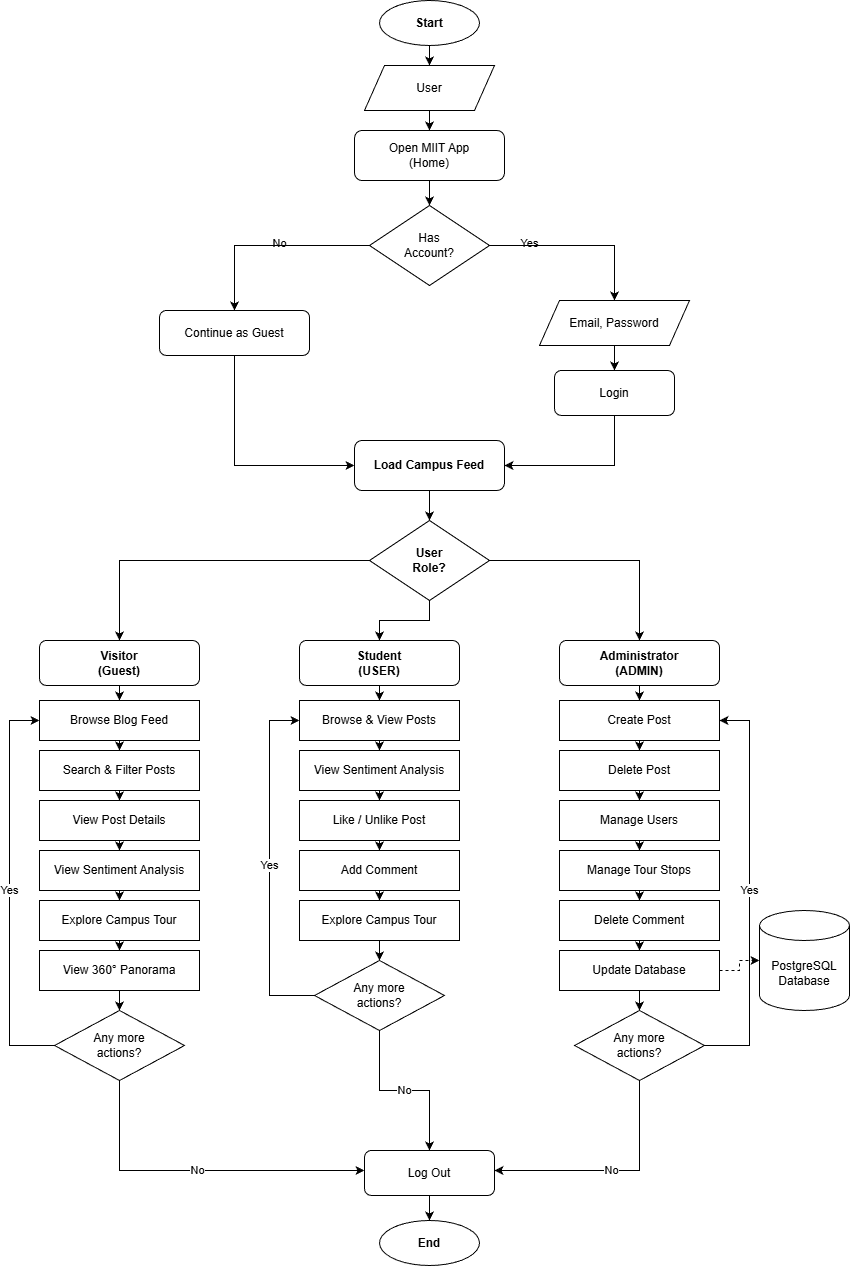

The diagram above was exported from draw.io. Its source (the exported page's mxGraphModel, read from the mxfile embedded in the PNG):
<mxGraphModel dx="1663" dy="857" grid="1" gridSize="10" guides="1" tooltips="1" connect="1" arrows="1" fold="1" page="1" pageScale="1" pageWidth="900" pageHeight="1500" math="0" shadow="0">
  <root>
    <mxCell id="0" />
    <mxCell id="1" parent="0" />
    <mxCell id="start" value="Start" style="ellipse;whiteSpace=wrap;html=1;fillColor=#ffffff;strokeColor=#000000;fontStyle=1" parent="1" vertex="1">
      <mxGeometry x="400" y="50" width="100" height="45" as="geometry" />
    </mxCell>
    <mxCell id="user-input" value="User" style="shape=parallelogram;perimeter=parallelogramPerimeter;whiteSpace=wrap;html=1;fixedSize=1;fillColor=#ffffff;strokeColor=#000000;" parent="1" vertex="1">
      <mxGeometry x="385" y="115" width="130" height="45" as="geometry" />
    </mxCell>
    <mxCell id="home" value="Open MIIT App&lt;br&gt;(Home)" style="rounded=1;whiteSpace=wrap;html=1;fillColor=#ffffff;strokeColor=#000000;" parent="1" vertex="1">
      <mxGeometry x="375" y="180" width="150" height="50" as="geometry" />
    </mxCell>
    <mxCell id="d-newuser" value="Has&lt;br&gt;Account?" style="rhombus;whiteSpace=wrap;html=1;fillColor=#ffffff;strokeColor=#000000;" parent="1" vertex="1">
      <mxGeometry x="390" y="255" width="120" height="80" as="geometry" />
    </mxCell>
    <mxCell id="guest-label" value="No" style="text;html=1;strokeColor=none;fillColor=none;align=center;fontSize=11;" parent="1" vertex="1">
      <mxGeometry x="280" y="280" width="40" height="20" as="geometry" />
    </mxCell>
    <mxCell id="guest" value="Continue as Guest" style="rounded=1;whiteSpace=wrap;html=1;fillColor=#ffffff;strokeColor=#000000;" parent="1" vertex="1">
      <mxGeometry x="180" y="360" width="150" height="45" as="geometry" />
    </mxCell>
    <mxCell id="yes-label" value="Yes" style="text;html=1;strokeColor=none;fillColor=none;align=center;fontSize=11;" parent="1" vertex="1">
      <mxGeometry x="530" y="280" width="40" height="20" as="geometry" />
    </mxCell>
    <mxCell id="creds" value="Email, Password" style="shape=parallelogram;perimeter=parallelogramPerimeter;whiteSpace=wrap;html=1;fixedSize=1;fillColor=#ffffff;strokeColor=#000000;" parent="1" vertex="1">
      <mxGeometry x="560" y="350" width="150" height="45" as="geometry" />
    </mxCell>
    <mxCell id="login" value="Login" style="rounded=1;whiteSpace=wrap;html=1;fillColor=#ffffff;strokeColor=#000000;" parent="1" vertex="1">
      <mxGeometry x="575" y="420" width="120" height="45" as="geometry" />
    </mxCell>
    <mxCell id="load-feed" value="Load Campus Feed" style="rounded=1;whiteSpace=wrap;html=1;fillColor=#ffffff;strokeColor=#000000;fontStyle=1" parent="1" vertex="1">
      <mxGeometry x="375" y="490" width="150" height="50" as="geometry" />
    </mxCell>
    <mxCell id="d-role" value="User&lt;br&gt;Role?" style="rhombus;whiteSpace=wrap;html=1;fillColor=#ffffff;strokeColor=#000000;fontStyle=1" parent="1" vertex="1">
      <mxGeometry x="390" y="570" width="120" height="80" as="geometry" />
    </mxCell>
    <mxCell id="v-header" value="Visitor&lt;br&gt;(Guest)" style="rounded=1;whiteSpace=wrap;html=1;fillColor=#ffffff;strokeColor=#000000;fontStyle=1" parent="1" vertex="1">
      <mxGeometry x="60" y="690" width="160" height="45" as="geometry" />
    </mxCell>
    <mxCell id="v1" value="Browse Blog Feed" style="rounded=0;whiteSpace=wrap;html=1;fillColor=#ffffff;strokeColor=#000000;" parent="1" vertex="1">
      <mxGeometry x="60" y="750" width="160" height="40" as="geometry" />
    </mxCell>
    <mxCell id="v2" value="Search &amp;amp; Filter Posts" style="rounded=0;whiteSpace=wrap;html=1;fillColor=#ffffff;strokeColor=#000000;" parent="1" vertex="1">
      <mxGeometry x="60" y="800" width="160" height="40" as="geometry" />
    </mxCell>
    <mxCell id="v3" value="View Post Details" style="rounded=0;whiteSpace=wrap;html=1;fillColor=#ffffff;strokeColor=#000000;" parent="1" vertex="1">
      <mxGeometry x="60" y="850" width="160" height="40" as="geometry" />
    </mxCell>
    <mxCell id="v4" value="View Sentiment Analysis" style="rounded=0;whiteSpace=wrap;html=1;fillColor=#ffffff;strokeColor=#000000;" parent="1" vertex="1">
      <mxGeometry x="60" y="900" width="160" height="40" as="geometry" />
    </mxCell>
    <mxCell id="v5" value="Explore Campus Tour" style="rounded=0;whiteSpace=wrap;html=1;fillColor=#ffffff;strokeColor=#000000;" parent="1" vertex="1">
      <mxGeometry x="60" y="950" width="160" height="40" as="geometry" />
    </mxCell>
    <mxCell id="v6" value="View 360° Panorama" style="rounded=0;whiteSpace=wrap;html=1;fillColor=#ffffff;strokeColor=#000000;" parent="1" vertex="1">
      <mxGeometry x="60" y="1000" width="160" height="40" as="geometry" />
    </mxCell>
    <mxCell id="v-more" value="Any more&lt;br&gt;actions?" style="rhombus;whiteSpace=wrap;html=1;fillColor=#ffffff;strokeColor=#000000;" parent="1" vertex="1">
      <mxGeometry x="75" y="1060" width="130" height="70" as="geometry" />
    </mxCell>
    <mxCell id="s-header" value="Student&lt;br&gt;(USER)" style="rounded=1;whiteSpace=wrap;html=1;fillColor=#ffffff;strokeColor=#000000;fontStyle=1" parent="1" vertex="1">
      <mxGeometry x="320" y="690" width="160" height="45" as="geometry" />
    </mxCell>
    <mxCell id="s1" value="Browse &amp;amp; View Posts" style="rounded=0;whiteSpace=wrap;html=1;fillColor=#ffffff;strokeColor=#000000;" parent="1" vertex="1">
      <mxGeometry x="320" y="750" width="160" height="40" as="geometry" />
    </mxCell>
    <mxCell id="s2" value="View Sentiment Analysis" style="rounded=0;whiteSpace=wrap;html=1;fillColor=#ffffff;strokeColor=#000000;" parent="1" vertex="1">
      <mxGeometry x="320" y="800" width="160" height="40" as="geometry" />
    </mxCell>
    <mxCell id="s3" value="Like / Unlike Post" style="rounded=0;whiteSpace=wrap;html=1;fillColor=#ffffff;strokeColor=#000000;" parent="1" vertex="1">
      <mxGeometry x="320" y="850" width="160" height="40" as="geometry" />
    </mxCell>
    <mxCell id="s4" value="Add Comment" style="rounded=0;whiteSpace=wrap;html=1;fillColor=#ffffff;strokeColor=#000000;" parent="1" vertex="1">
      <mxGeometry x="320" y="900" width="160" height="40" as="geometry" />
    </mxCell>
    <mxCell id="s5" value="Explore Campus Tour" style="rounded=0;whiteSpace=wrap;html=1;fillColor=#ffffff;strokeColor=#000000;" parent="1" vertex="1">
      <mxGeometry x="320" y="950" width="160" height="40" as="geometry" />
    </mxCell>
    <mxCell id="s-more" value="Any more&lt;br&gt;actions?" style="rhombus;whiteSpace=wrap;html=1;fillColor=#ffffff;strokeColor=#000000;" parent="1" vertex="1">
      <mxGeometry x="335" y="1010" width="130" height="70" as="geometry" />
    </mxCell>
    <mxCell id="a-header" value="Administrator&lt;br&gt;(ADMIN)" style="rounded=1;whiteSpace=wrap;html=1;fillColor=#ffffff;strokeColor=#000000;fontStyle=1" parent="1" vertex="1">
      <mxGeometry x="580" y="690" width="160" height="45" as="geometry" />
    </mxCell>
    <mxCell id="a1" value="Create Post" style="rounded=0;whiteSpace=wrap;html=1;fillColor=#ffffff;strokeColor=#000000;" parent="1" vertex="1">
      <mxGeometry x="580" y="750" width="160" height="40" as="geometry" />
    </mxCell>
    <mxCell id="a2" value="Delete Post" style="rounded=0;whiteSpace=wrap;html=1;fillColor=#ffffff;strokeColor=#000000;" parent="1" vertex="1">
      <mxGeometry x="580" y="800" width="160" height="40" as="geometry" />
    </mxCell>
    <mxCell id="a3" value="Manage Users" style="rounded=0;whiteSpace=wrap;html=1;fillColor=#ffffff;strokeColor=#000000;" parent="1" vertex="1">
      <mxGeometry x="580" y="850" width="160" height="40" as="geometry" />
    </mxCell>
    <mxCell id="a4" value="Manage Tour Stops" style="rounded=0;whiteSpace=wrap;html=1;fillColor=#ffffff;strokeColor=#000000;" parent="1" vertex="1">
      <mxGeometry x="580" y="900" width="160" height="40" as="geometry" />
    </mxCell>
    <mxCell id="a5" value="Delete Comment" style="rounded=0;whiteSpace=wrap;html=1;fillColor=#ffffff;strokeColor=#000000;" parent="1" vertex="1">
      <mxGeometry x="580" y="950" width="160" height="40" as="geometry" />
    </mxCell>
    <mxCell id="a6" value="Update Database" style="rounded=0;whiteSpace=wrap;html=1;fillColor=#ffffff;strokeColor=#000000;" parent="1" vertex="1">
      <mxGeometry x="580" y="1000" width="160" height="40" as="geometry" />
    </mxCell>
    <mxCell id="a-more" value="Any more&lt;br&gt;actions?" style="rhombus;whiteSpace=wrap;html=1;fillColor=#ffffff;strokeColor=#000000;" parent="1" vertex="1">
      <mxGeometry x="595" y="1060" width="130" height="70" as="geometry" />
    </mxCell>
    <mxCell id="db" value="PostgreSQL&lt;br&gt;Database" style="shape=cylinder3;whiteSpace=wrap;html=1;boundedLbl=1;backgroundOutline=1;size=15;fillColor=#ffffff;strokeColor=#000000;" parent="1" vertex="1">
      <mxGeometry x="780" y="960" width="90" height="100" as="geometry" />
    </mxCell>
    <mxCell id="logout" value="Log Out" style="rounded=1;whiteSpace=wrap;html=1;fillColor=#ffffff;strokeColor=#000000;" parent="1" vertex="1">
      <mxGeometry x="385" y="1200" width="130" height="45" as="geometry" />
    </mxCell>
    <mxCell id="end" value="End" style="ellipse;whiteSpace=wrap;html=1;fillColor=#ffffff;strokeColor=#000000;fontStyle=1" parent="1" vertex="1">
      <mxGeometry x="400" y="1270" width="100" height="45" as="geometry" />
    </mxCell>
    <mxCell id="e1" style="edgeStyle=orthogonalEdgeStyle;rounded=0;html=1;" parent="1" source="start" target="user-input" edge="1">
      <mxGeometry relative="1" as="geometry" />
    </mxCell>
    <mxCell id="e2" style="edgeStyle=orthogonalEdgeStyle;rounded=0;html=1;" parent="1" source="user-input" target="home" edge="1">
      <mxGeometry relative="1" as="geometry" />
    </mxCell>
    <mxCell id="e3" style="edgeStyle=orthogonalEdgeStyle;rounded=0;html=1;" parent="1" source="home" target="d-newuser" edge="1">
      <mxGeometry relative="1" as="geometry" />
    </mxCell>
    <mxCell id="e4" style="edgeStyle=orthogonalEdgeStyle;rounded=0;html=1;" parent="1" source="d-newuser" target="guest" edge="1">
      <mxGeometry relative="1" as="geometry" />
    </mxCell>
    <mxCell id="e5" style="edgeStyle=orthogonalEdgeStyle;rounded=0;html=1;" parent="1" source="d-newuser" target="creds" edge="1">
      <mxGeometry relative="1" as="geometry" />
    </mxCell>
    <mxCell id="e6" style="edgeStyle=orthogonalEdgeStyle;rounded=0;html=1;" parent="1" source="creds" target="login" edge="1">
      <mxGeometry relative="1" as="geometry" />
    </mxCell>
    <mxCell id="e7" style="edgeStyle=orthogonalEdgeStyle;rounded=0;html=1;" parent="1" source="guest" target="load-feed" edge="1">
      <mxGeometry relative="1" as="geometry">
        <Array as="points">
          <mxPoint x="255" y="515" />
        </Array>
      </mxGeometry>
    </mxCell>
    <mxCell id="e8" style="edgeStyle=orthogonalEdgeStyle;rounded=0;html=1;" parent="1" source="login" target="load-feed" edge="1">
      <mxGeometry relative="1" as="geometry">
        <Array as="points">
          <mxPoint x="635" y="515" />
        </Array>
      </mxGeometry>
    </mxCell>
    <mxCell id="e9" style="edgeStyle=orthogonalEdgeStyle;rounded=0;html=1;" parent="1" source="load-feed" target="d-role" edge="1">
      <mxGeometry relative="1" as="geometry" />
    </mxCell>
    <mxCell id="e10" style="edgeStyle=orthogonalEdgeStyle;rounded=0;html=1;" parent="1" source="d-role" target="v-header" edge="1">
      <mxGeometry relative="1" as="geometry" />
    </mxCell>
    <mxCell id="e11" style="edgeStyle=orthogonalEdgeStyle;rounded=0;html=1;" parent="1" source="d-role" target="s-header" edge="1">
      <mxGeometry relative="1" as="geometry" />
    </mxCell>
    <mxCell id="e12" style="edgeStyle=orthogonalEdgeStyle;rounded=0;html=1;" parent="1" source="d-role" target="a-header" edge="1">
      <mxGeometry relative="1" as="geometry" />
    </mxCell>
    <mxCell id="ev1" style="edgeStyle=orthogonalEdgeStyle;rounded=0;html=1;" parent="1" source="v-header" target="v1" edge="1">
      <mxGeometry relative="1" as="geometry" />
    </mxCell>
    <mxCell id="ev2" style="edgeStyle=orthogonalEdgeStyle;rounded=0;html=1;" parent="1" source="v1" target="v2" edge="1">
      <mxGeometry relative="1" as="geometry" />
    </mxCell>
    <mxCell id="ev3" style="edgeStyle=orthogonalEdgeStyle;rounded=0;html=1;" parent="1" source="v2" target="v3" edge="1">
      <mxGeometry relative="1" as="geometry" />
    </mxCell>
    <mxCell id="ev4" style="edgeStyle=orthogonalEdgeStyle;rounded=0;html=1;" parent="1" source="v3" target="v4" edge="1">
      <mxGeometry relative="1" as="geometry" />
    </mxCell>
    <mxCell id="ev5" style="edgeStyle=orthogonalEdgeStyle;rounded=0;html=1;" parent="1" source="v4" target="v5" edge="1">
      <mxGeometry relative="1" as="geometry" />
    </mxCell>
    <mxCell id="ev6" style="edgeStyle=orthogonalEdgeStyle;rounded=0;html=1;" parent="1" source="v5" target="v6" edge="1">
      <mxGeometry relative="1" as="geometry" />
    </mxCell>
    <mxCell id="ev7" style="edgeStyle=orthogonalEdgeStyle;rounded=0;html=1;" parent="1" source="v6" target="v-more" edge="1">
      <mxGeometry relative="1" as="geometry" />
    </mxCell>
    <mxCell id="ev-yes" value="Yes" style="edgeStyle=orthogonalEdgeStyle;rounded=0;html=1;" parent="1" source="v-more" target="v1" edge="1">
      <mxGeometry relative="1" as="geometry">
        <Array as="points">
          <mxPoint x="30" y="1095" />
          <mxPoint x="30" y="770" />
        </Array>
      </mxGeometry>
    </mxCell>
    <mxCell id="ev-no" value="No" style="edgeStyle=orthogonalEdgeStyle;rounded=0;html=1;" parent="1" source="v-more" target="logout" edge="1">
      <mxGeometry relative="1" as="geometry">
        <Array as="points">
          <mxPoint x="140" y="1220" />
        </Array>
      </mxGeometry>
    </mxCell>
    <mxCell id="es1" style="edgeStyle=orthogonalEdgeStyle;rounded=0;html=1;" parent="1" source="s-header" target="s1" edge="1">
      <mxGeometry relative="1" as="geometry" />
    </mxCell>
    <mxCell id="es2" style="edgeStyle=orthogonalEdgeStyle;rounded=0;html=1;" parent="1" source="s1" target="s2" edge="1">
      <mxGeometry relative="1" as="geometry" />
    </mxCell>
    <mxCell id="es3" style="edgeStyle=orthogonalEdgeStyle;rounded=0;html=1;" parent="1" source="s2" target="s3" edge="1">
      <mxGeometry relative="1" as="geometry" />
    </mxCell>
    <mxCell id="es4" style="edgeStyle=orthogonalEdgeStyle;rounded=0;html=1;" parent="1" source="s3" target="s4" edge="1">
      <mxGeometry relative="1" as="geometry" />
    </mxCell>
    <mxCell id="es5" style="edgeStyle=orthogonalEdgeStyle;rounded=0;html=1;" parent="1" source="s4" target="s5" edge="1">
      <mxGeometry relative="1" as="geometry" />
    </mxCell>
    <mxCell id="es6" style="edgeStyle=orthogonalEdgeStyle;rounded=0;html=1;" parent="1" source="s5" target="s-more" edge="1">
      <mxGeometry relative="1" as="geometry" />
    </mxCell>
    <mxCell id="es-yes" value="Yes" style="edgeStyle=orthogonalEdgeStyle;rounded=0;html=1;" parent="1" source="s-more" target="s1" edge="1">
      <mxGeometry relative="1" as="geometry">
        <Array as="points">
          <mxPoint x="290" y="1045" />
          <mxPoint x="290" y="770" />
        </Array>
      </mxGeometry>
    </mxCell>
    <mxCell id="es-no" value="No" style="edgeStyle=orthogonalEdgeStyle;rounded=0;html=1;" parent="1" source="s-more" target="logout" edge="1">
      <mxGeometry relative="1" as="geometry" />
    </mxCell>
    <mxCell id="ea1" style="edgeStyle=orthogonalEdgeStyle;rounded=0;html=1;" parent="1" source="a-header" target="a1" edge="1">
      <mxGeometry relative="1" as="geometry" />
    </mxCell>
    <mxCell id="ea2" style="edgeStyle=orthogonalEdgeStyle;rounded=0;html=1;" parent="1" source="a1" target="a2" edge="1">
      <mxGeometry relative="1" as="geometry" />
    </mxCell>
    <mxCell id="ea3" style="edgeStyle=orthogonalEdgeStyle;rounded=0;html=1;" parent="1" source="a2" target="a3" edge="1">
      <mxGeometry relative="1" as="geometry" />
    </mxCell>
    <mxCell id="ea4" style="edgeStyle=orthogonalEdgeStyle;rounded=0;html=1;" parent="1" source="a3" target="a4" edge="1">
      <mxGeometry relative="1" as="geometry" />
    </mxCell>
    <mxCell id="ea5" style="edgeStyle=orthogonalEdgeStyle;rounded=0;html=1;" parent="1" source="a4" target="a5" edge="1">
      <mxGeometry relative="1" as="geometry" />
    </mxCell>
    <mxCell id="ea6" style="edgeStyle=orthogonalEdgeStyle;rounded=0;html=1;" parent="1" source="a5" target="a6" edge="1">
      <mxGeometry relative="1" as="geometry" />
    </mxCell>
    <mxCell id="ea7" style="edgeStyle=orthogonalEdgeStyle;rounded=0;html=1;" parent="1" source="a6" target="a-more" edge="1">
      <mxGeometry relative="1" as="geometry" />
    </mxCell>
    <mxCell id="ea-db" style="edgeStyle=orthogonalEdgeStyle;rounded=0;html=1;dashed=1;strokeColor=#000000;" parent="1" source="a6" target="db" edge="1">
      <mxGeometry relative="1" as="geometry" />
    </mxCell>
    <mxCell id="ea-yes" value="Yes" style="edgeStyle=orthogonalEdgeStyle;rounded=0;html=1;" parent="1" source="a-more" target="a1" edge="1">
      <mxGeometry relative="1" as="geometry">
        <Array as="points">
          <mxPoint x="770" y="1095" />
          <mxPoint x="770" y="770" />
        </Array>
      </mxGeometry>
    </mxCell>
    <mxCell id="ea-no" value="No" style="edgeStyle=orthogonalEdgeStyle;rounded=0;html=1;" parent="1" source="a-more" target="logout" edge="1">
      <mxGeometry relative="1" as="geometry">
        <Array as="points">
          <mxPoint x="660" y="1220" />
        </Array>
      </mxGeometry>
    </mxCell>
    <mxCell id="e-end" style="edgeStyle=orthogonalEdgeStyle;rounded=0;html=1;" parent="1" source="logout" target="end" edge="1">
      <mxGeometry relative="1" as="geometry" />
    </mxCell>
  </root>
</mxGraphModel>